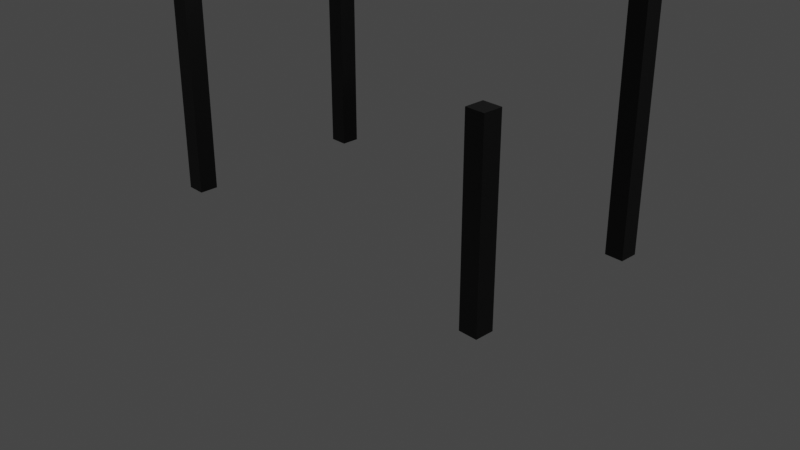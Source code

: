 # Source: floorpad.blend  (saved by Blender 2.91.10; exported with 4.5.12 LTS)
import bpy
from mathutils import Matrix  # noqa: F401  (used for matrix-valued properties, if any)

bpy.ops.wm.read_factory_settings(use_empty=True)
scene = bpy.context.scene
scene.name = 'Scene'

# ---- collections
col_collection = bpy.data.collections.new('Collection'); scene.collection.children.link(col_collection)

# ---- materials (node trees are filled in below, after node groups)
mat_material = bpy.data.materials.new('Material')
mat_material.alpha_threshold = 0.0
mat_material.use_transparent_shadow = False
mat_material.line_color = (0.0, 0.0, 0.0, 1.0)
mat_material_001 = bpy.data.materials.new('Material.001')
mat_material_001.alpha_threshold = 0.0
mat_material_001.use_transparent_shadow = False
mat_material_001.line_color = (0.0, 0.0, 0.0, 1.0)
mat_material_002 = bpy.data.materials.new('Material.002')
mat_material_002.alpha_threshold = 0.0
mat_material_002.use_transparent_shadow = False
mat_material_002.line_color = (0.0, 0.0, 0.0, 1.0)
mat_material_003 = bpy.data.materials.new('Material.003')
mat_material_003.alpha_threshold = 0.0
mat_material_003.use_transparent_shadow = False
mat_material_003.line_color = (0.0, 0.0, 0.0, 1.0)

# ---- material node trees
mat_material.use_nodes = True; mat_material.node_tree.nodes.clear()
_N = mat_material.node_tree.nodes; _L = mat_material.node_tree.links
n0 = _N.new('ShaderNodeOutputMaterial'); n0.name = 'Material Output'; n0.location = (300, 300)
n1 = _N.new('ShaderNodeBsdfPrincipled'); n1.name = 'Principled BSDF'; n1.location = (10, 300)
n1.distribution = 'GGX'
n1.subsurface_method = 'BURLEY'
n1.inputs[0].default_value = (0.0, 0.0, 0.0, 1.0)
n1.inputs[2].default_value = 0.4
n1.inputs[3].default_value = 1.45
n1.inputs[27].default_value = (0.0, 0.0, 0.0, 1.0)
n1.inputs[28].default_value = 1.0
_L.new(n1.outputs[0], n0.inputs[0])
n0.is_active_output = True
mat_material_001.use_nodes = True; mat_material_001.node_tree.nodes.clear()
_N = mat_material_001.node_tree.nodes; _L = mat_material_001.node_tree.links
n0 = _N.new('ShaderNodeOutputMaterial'); n0.name = 'Material Output'; n0.location = (300, 300)
n1 = _N.new('ShaderNodeBsdfPrincipled'); n1.name = 'Principled BSDF'; n1.location = (10, 300)
n1.distribution = 'GGX'
n1.subsurface_method = 'BURLEY'
n1.inputs[0].default_value = (0.0, 0.0, 0.0, 1.0)
n1.inputs[2].default_value = 0.4
n1.inputs[3].default_value = 1.45
n1.inputs[27].default_value = (0.0, 0.0, 0.0, 1.0)
n1.inputs[28].default_value = 1.0
_L.new(n1.outputs[0], n0.inputs[0])
n0.is_active_output = True
mat_material_002.use_nodes = True; mat_material_002.node_tree.nodes.clear()
_N = mat_material_002.node_tree.nodes; _L = mat_material_002.node_tree.links
n0 = _N.new('ShaderNodeOutputMaterial'); n0.name = 'Material Output'; n0.location = (300, 300)
n1 = _N.new('ShaderNodeBsdfPrincipled'); n1.name = 'Principled BSDF'; n1.location = (10, 300)
n1.distribution = 'GGX'
n1.subsurface_method = 'BURLEY'
n1.inputs[0].default_value = (0.0, 0.0, 0.0, 1.0)
n1.inputs[2].default_value = 0.4
n1.inputs[3].default_value = 1.45
n1.inputs[27].default_value = (0.0, 0.0, 0.0, 1.0)
n1.inputs[28].default_value = 1.0
_L.new(n1.outputs[0], n0.inputs[0])
n0.is_active_output = True
mat_material_003.use_nodes = True; mat_material_003.node_tree.nodes.clear()
_N = mat_material_003.node_tree.nodes; _L = mat_material_003.node_tree.links
n0 = _N.new('ShaderNodeOutputMaterial'); n0.name = 'Material Output'; n0.location = (300, 300)
n1 = _N.new('ShaderNodeBsdfPrincipled'); n1.name = 'Principled BSDF'; n1.location = (10, 300)
n1.distribution = 'GGX'
n1.subsurface_method = 'BURLEY'
n1.inputs[0].default_value = (0.0, 0.0, 0.0, 1.0)
n1.inputs[2].default_value = 0.4
n1.inputs[3].default_value = 1.45
n1.inputs[27].default_value = (0.0, 0.0, 0.0, 1.0)
n1.inputs[28].default_value = 1.0
_L.new(n1.outputs[0], n0.inputs[0])
n0.is_active_output = True

# ---- world
world_world = bpy.data.worlds.new('World'); scene.world = world_world
world_world.use_nodes = True; world_world.node_tree.nodes.clear()
_N = world_world.node_tree.nodes; _L = world_world.node_tree.links
n0 = _N.new('ShaderNodeOutputWorld'); n0.name = 'World Output'; n0.location = (300, 300)
n1 = _N.new('ShaderNodeBackground'); n1.name = 'Background'; n1.location = (10, 300)
n1.inputs[0].default_value = (0.05088, 0.05088, 0.05088, 1.0)
_L.new(n1.outputs[0], n0.inputs[0])
n0.is_active_output = True
world_world.color = (0.05088, 0.05088, 0.05088)
world_world.use_sun_shadow = False
world_world.sun_shadow_jitter_overblur = 0.0

# ---- cameras
cam_camera = bpy.data.cameras.new('Camera')
cam_camera.clip_end = 100.0
cam_camera.ortho_scale = 7.314

# ---- lights
light_light = bpy.data.lights.new('Light', 'POINT')
light_light.transmission_factor = 0.0
light_light.energy = 1000.0
light_light.shadow_soft_size = 0.1
light_light.shadow_maximum_resolution = 0.006
light_light.use_absolute_resolution = True

# ---- meshes
me_cube = bpy.data.meshes.new('Cube')
me_cube.from_pydata([(1.0, 1.0, 1.0), (1.0, 1.0, -1.0), (1.0, -1.0, 1.0), (1.0, -1.0, -1.0), (-1.0, 1.0, 1.0), (-1.0, 1.0, -1.0), (-1.0, -1.0, 1.0), (-1.0, -1.0, -1.0)], [], [(0, 4, 6, 2), (3, 2, 6, 7), (7, 6, 4, 5), (5, 1, 3, 7), (1, 0, 2, 3), (5, 4, 0, 1)])
_uv = me_cube.uv_layers.new(name='UVMap')
_uv.uv.foreach_set('vector', [0.625, 0.5, 0.875, 0.5, 0.875, 0.75, 0.625, 0.75, 0.375, 0.75, 0.625, 0.75, 0.625, 1.0, 0.375, 1.0, 0.375, 0.0, 0.625, 0.0, 0.625, 0.25, 0.375, 0.25, 0.125, 0.5, 0.375, 0.5, 0.375, 0.75, 0.125, 0.75, 0.375, 0.5, 0.625, 0.5, 0.625, 0.75, 0.375, 0.75, 0.375, 0.25, 0.625, 0.25, 0.625, 0.5, 0.375, 0.5])
me_cube.materials.append(mat_material)
me_cube.use_remesh_preserve_volume = False
me_cube.use_remesh_preserve_attributes = False
me_cube.use_mirror_vertex_groups = False
me_cube.update()
me_cube_001 = bpy.data.meshes.new('Cube.001')
me_cube_001.from_pydata([(1.0, 1.0, 1.0), (1.0, 1.0, -1.0), (1.0, -1.0, 1.0), (1.0, -1.0, -1.0), (-1.0, 1.0, 1.0), (-1.0, 1.0, -1.0), (-1.0, -1.0, 1.0), (-1.0, -1.0, -1.0)], [], [(0, 4, 6, 2), (3, 2, 6, 7), (7, 6, 4, 5), (5, 1, 3, 7), (1, 0, 2, 3), (5, 4, 0, 1)])
_uv = me_cube_001.uv_layers.new(name='UVMap')
_uv.uv.foreach_set('vector', [0.625, 0.5, 0.875, 0.5, 0.875, 0.75, 0.625, 0.75, 0.375, 0.75, 0.625, 0.75, 0.625, 1.0, 0.375, 1.0, 0.375, 0.0, 0.625, 0.0, 0.625, 0.25, 0.375, 0.25, 0.125, 0.5, 0.375, 0.5, 0.375, 0.75, 0.125, 0.75, 0.375, 0.5, 0.625, 0.5, 0.625, 0.75, 0.375, 0.75, 0.375, 0.25, 0.625, 0.25, 0.625, 0.5, 0.375, 0.5])
me_cube_001.materials.append(mat_material_001)
me_cube_001.use_remesh_preserve_volume = False
me_cube_001.use_remesh_preserve_attributes = False
me_cube_001.use_mirror_vertex_groups = False
me_cube_001.update()
me_cube_002 = bpy.data.meshes.new('Cube.002')
me_cube_002.from_pydata([(1.0, 1.0, 1.0), (1.0, 1.0, -1.0), (1.0, -1.0, 1.0), (1.0, -1.0, -1.0), (-1.0, 1.0, 1.0), (-1.0, 1.0, -1.0), (-1.0, -1.0, 1.0), (-1.0, -1.0, -1.0)], [], [(0, 4, 6, 2), (3, 2, 6, 7), (7, 6, 4, 5), (5, 1, 3, 7), (1, 0, 2, 3), (5, 4, 0, 1)])
_uv = me_cube_002.uv_layers.new(name='UVMap')
_uv.uv.foreach_set('vector', [0.625, 0.5, 0.875, 0.5, 0.875, 0.75, 0.625, 0.75, 0.375, 0.75, 0.625, 0.75, 0.625, 1.0, 0.375, 1.0, 0.375, 0.0, 0.625, 0.0, 0.625, 0.25, 0.375, 0.25, 0.125, 0.5, 0.375, 0.5, 0.375, 0.75, 0.125, 0.75, 0.375, 0.5, 0.625, 0.5, 0.625, 0.75, 0.375, 0.75, 0.375, 0.25, 0.625, 0.25, 0.625, 0.5, 0.375, 0.5])
me_cube_002.materials.append(mat_material_002)
me_cube_002.use_remesh_preserve_volume = False
me_cube_002.use_remesh_preserve_attributes = False
me_cube_002.use_mirror_vertex_groups = False
me_cube_002.update()
me_cube_003 = bpy.data.meshes.new('Cube.003')
me_cube_003.from_pydata([(1.0, 1.0, 1.0), (1.0, 1.0, -1.0), (1.0, -1.0, 1.0), (1.0, -1.0, -1.0), (-1.0, 1.0, 1.0), (-1.0, 1.0, -1.0), (-1.0, -1.0, 1.0), (-1.0, -1.0, -1.0)], [], [(0, 4, 6, 2), (3, 2, 6, 7), (7, 6, 4, 5), (5, 1, 3, 7), (1, 0, 2, 3), (5, 4, 0, 1)])
_uv = me_cube_003.uv_layers.new(name='UVMap')
_uv.uv.foreach_set('vector', [0.625, 0.5, 0.875, 0.5, 0.875, 0.75, 0.625, 0.75, 0.375, 0.75, 0.625, 0.75, 0.625, 1.0, 0.375, 1.0, 0.375, 0.0, 0.625, 0.0, 0.625, 0.25, 0.375, 0.25, 0.125, 0.5, 0.375, 0.5, 0.375, 0.75, 0.125, 0.75, 0.375, 0.5, 0.625, 0.5, 0.625, 0.75, 0.375, 0.75, 0.375, 0.25, 0.625, 0.25, 0.625, 0.5, 0.375, 0.5])
me_cube_003.materials.append(mat_material_003)
me_cube_003.use_remesh_preserve_volume = False
me_cube_003.use_remesh_preserve_attributes = False
me_cube_003.use_mirror_vertex_groups = False
me_cube_003.update()

# ---- objects
ob_cube = bpy.data.objects.new('Cube', me_cube)
ob_light = bpy.data.objects.new('Light', light_light)
ob_camera = bpy.data.objects.new('Camera', cam_camera)
ob_cube_001 = bpy.data.objects.new('Cube.001', me_cube_001)
ob_cube_002 = bpy.data.objects.new('Cube.002', me_cube_002)
ob_cube_003 = bpy.data.objects.new('Cube.003', me_cube_003)

# ---- transforms, parenting, visibility, modifiers, constraints
ob_cube.location = (2.0, 1.0, 2.0)
ob_cube.scale = (0.1, 0.1, 2.0)
ob_cube.lock_rotations_4d = False
ob_cube.empty_display_type = 'ARROWS'
ob_cube.lineart.crease_threshold = 0.0
ob_light.location = (4.076, 1.005, 5.904)
ob_light.rotation_euler = (0.6503, 0.05522, 1.866)
ob_light.lock_rotations_4d = False
ob_light.empty_display_type = 'ARROWS'
ob_light.color = (0.0, 0.0, 0.0, 0.0)
ob_light.lineart.crease_threshold = 0.0
ob_camera.location = (7.359, -6.926, 4.958)
ob_camera.rotation_euler = (1.109, 0.0, 0.8149)
ob_camera.lock_rotations_4d = False
ob_camera.empty_display_type = 'ARROWS'
ob_camera.color = (0.0, 0.0, 0.0, 0.0)
ob_camera.display_type = 'WIRE'
ob_camera.lineart.crease_threshold = 0.0
ob_cube_001.location = (-2.0, -1.0, 2.0)
ob_cube_001.scale = (0.1, 0.1, 2.0)
ob_cube_001.lock_rotations_4d = False
ob_cube_001.empty_display_type = 'ARROWS'
ob_cube_001.lineart.crease_threshold = 0.0
ob_cube_002.location = (2.0, -1.0, 1.0)
ob_cube_002.scale = (0.1, 0.1, 1.0)
ob_cube_002.lock_rotations_4d = False
ob_cube_002.empty_display_type = 'ARROWS'
ob_cube_002.lineart.crease_threshold = 0.0
ob_cube_003.location = (-2.0, 1.0, 1.5)
ob_cube_003.scale = (0.1, 0.1, 1.5)
ob_cube_003.lock_rotations_4d = False
ob_cube_003.empty_display_type = 'ARROWS'
ob_cube_003.lineart.crease_threshold = 0.0

# ---- collection membership
col_collection.objects.link(ob_cube)
col_collection.objects.link(ob_light)
col_collection.objects.link(ob_camera)
col_collection.objects.link(ob_cube_001)
col_collection.objects.link(ob_cube_002)
col_collection.objects.link(ob_cube_003)

# ---- scene / render settings (as saved in the file)
scene.camera = ob_camera
scene.frame_start = 1; scene.frame_end = 250; scene.frame_set(1)
scene.render.engine = 'BLENDER_EEVEE_NEXT'
scene.cycles.use_denoising = False
scene.cycles.samples = 128
scene.cycles.sampling_pattern = 'TABULATED_SOBOL'
scene.cycles.use_adaptive_sampling = False
scene.cycles.use_light_tree = False
scene.view_settings.view_transform = 'Filmic'
bpy.context.view_layer.update()
